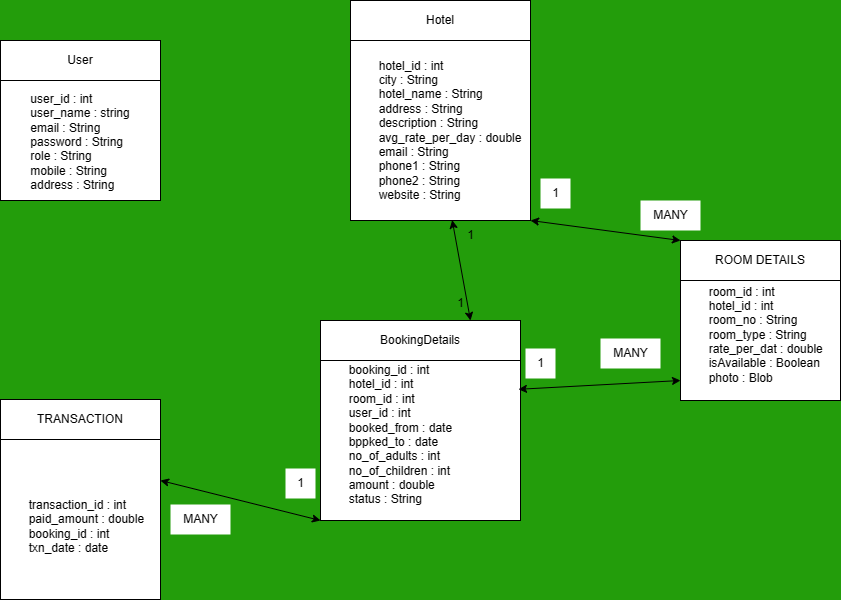

The diagram above was exported from draw.io. Its source (the exported page's mxGraphModel, read from the mxfile embedded in the PNG):
<mxGraphModel dx="1226" dy="629" grid="1" gridSize="10" guides="1" tooltips="1" connect="1" arrows="1" fold="1" page="1" pageScale="1" pageWidth="850" pageHeight="1100" background="#239d0b" math="0" shadow="0">
  <root>
    <mxCell id="0" />
    <mxCell id="1" parent="0" />
    <mxCell id="kysbB_G3PkZf7w8fTysP-1" value="&lt;div style=&quot;text-align: left;&quot;&gt;&lt;br&gt;&lt;/div&gt;&lt;div style=&quot;text-align: left;&quot;&gt;&lt;span style=&quot;background-color: initial;&quot;&gt;&lt;br&gt;&lt;/span&gt;&lt;/div&gt;&lt;div style=&quot;text-align: left;&quot;&gt;&lt;span style=&quot;background-color: initial;&quot;&gt;&lt;br&gt;&lt;/span&gt;&lt;/div&gt;&lt;div style=&quot;text-align: left;&quot;&gt;&lt;span style=&quot;background-color: initial;&quot;&gt;&lt;br&gt;&lt;/span&gt;&lt;/div&gt;&lt;div style=&quot;text-align: left;&quot;&gt;&lt;span style=&quot;background-color: initial;&quot;&gt;user_id : int&lt;/span&gt;&lt;br&gt;&lt;/div&gt;&lt;div style=&quot;text-align: left;&quot;&gt;user_name : string&lt;/div&gt;&lt;div style=&quot;text-align: left;&quot;&gt;email : String&lt;/div&gt;&lt;div style=&quot;text-align: left;&quot;&gt;password : String&lt;/div&gt;&lt;div style=&quot;text-align: left;&quot;&gt;role : String&lt;/div&gt;&lt;div style=&quot;text-align: left;&quot;&gt;mobile : String&lt;/div&gt;&lt;div style=&quot;text-align: left;&quot;&gt;address : String&lt;/div&gt;&lt;div style=&quot;text-align: left;&quot;&gt;&lt;br&gt;&lt;/div&gt;" style="whiteSpace=wrap;html=1;aspect=fixed;align=center;" vertex="1" parent="1">
      <mxGeometry y="40" width="160" height="160" as="geometry" />
    </mxCell>
    <mxCell id="kysbB_G3PkZf7w8fTysP-3" value="User" style="rounded=0;whiteSpace=wrap;html=1;" vertex="1" parent="1">
      <mxGeometry y="40" width="160" height="40" as="geometry" />
    </mxCell>
    <mxCell id="kysbB_G3PkZf7w8fTysP-6" value="&lt;div&gt;&lt;br&gt;&lt;/div&gt;&lt;div&gt;&lt;br&gt;&lt;/div&gt;&lt;span style=&quot;white-space: pre;&quot;&gt;&#09;&lt;/span&gt;transaction_id : int&lt;div style=&quot;&quot;&gt;&lt;span style=&quot;white-space: pre;&quot;&gt;&#09;&lt;/span&gt;paid_amount : double&lt;/div&gt;&lt;div&gt;&lt;span style=&quot;white-space: pre;&quot;&gt;&#09;&lt;/span&gt;booking_id : int&lt;/div&gt;&lt;div&gt;&lt;span style=&quot;white-space: pre;&quot;&gt;&#09;&lt;/span&gt;txn_date : date&lt;/div&gt;&lt;div&gt;&lt;br&gt;&lt;/div&gt;" style="whiteSpace=wrap;html=1;aspect=fixed;align=left;" vertex="1" parent="1">
      <mxGeometry y="439" width="160" height="160" as="geometry" />
    </mxCell>
    <mxCell id="kysbB_G3PkZf7w8fTysP-7" value="TRANSACTION" style="rounded=0;whiteSpace=wrap;html=1;" vertex="1" parent="1">
      <mxGeometry y="399" width="160" height="40" as="geometry" />
    </mxCell>
    <mxCell id="kysbB_G3PkZf7w8fTysP-12" value="&lt;div style=&quot;text-align: justify;&quot;&gt;&lt;span style=&quot;white-space: pre;&quot;&gt;&#09;&lt;/span&gt;hotel_id : int&lt;br&gt;&lt;/div&gt;&lt;div style=&quot;text-align: justify;&quot;&gt;&lt;span style=&quot;white-space: pre;&quot;&gt;&#09;&lt;/span&gt;city : String&lt;br&gt;&lt;/div&gt;&lt;div style=&quot;text-align: justify;&quot;&gt;&lt;span style=&quot;white-space: pre;&quot;&gt;&#09;&lt;/span&gt;hotel_name : String&lt;br&gt;&lt;/div&gt;&lt;div style=&quot;text-align: justify;&quot;&gt;&lt;span style=&quot;white-space: pre;&quot;&gt;&#09;&lt;/span&gt;address : String&lt;br&gt;&lt;/div&gt;&lt;div style=&quot;text-align: justify;&quot;&gt;&lt;span style=&quot;white-space: pre;&quot;&gt;&#09;&lt;/span&gt;description : String&lt;br&gt;&lt;/div&gt;&lt;div style=&quot;text-align: justify;&quot;&gt;&amp;nbsp; &amp;nbsp; &amp;nbsp; &amp;nbsp; avg_rate_per_day : double&lt;br&gt;&lt;/div&gt;&lt;div style=&quot;text-align: justify;&quot;&gt;&lt;span style=&quot;white-space: pre;&quot;&gt;&#09;&lt;/span&gt;email : String&lt;br&gt;&lt;/div&gt;&lt;div style=&quot;text-align: justify;&quot;&gt;&lt;span style=&quot;white-space: pre;&quot;&gt;&#09;&lt;/span&gt;phone1 : String&lt;br&gt;&lt;/div&gt;&lt;div style=&quot;text-align: justify;&quot;&gt;&lt;span style=&quot;white-space: pre;&quot;&gt;&#09;&lt;/span&gt;phone2 : String&lt;br&gt;&lt;/div&gt;&lt;div style=&quot;text-align: justify;&quot;&gt;&lt;span style=&quot;white-space: pre;&quot;&gt;&#09;&lt;/span&gt;website : String&lt;br&gt;&lt;/div&gt;" style="whiteSpace=wrap;html=1;aspect=fixed;align=left;" vertex="1" parent="1">
      <mxGeometry x="350" y="40" width="180" height="180" as="geometry" />
    </mxCell>
    <mxCell id="kysbB_G3PkZf7w8fTysP-13" value="&lt;div style=&quot;&quot;&gt;&lt;br&gt;&lt;/div&gt;&lt;div style=&quot;&quot;&gt;&lt;br&gt;&lt;/div&gt;&lt;div style=&quot;&quot;&gt;&lt;span style=&quot;white-space: pre;&quot;&gt;&#09;&lt;/span&gt;room_id : int&lt;br&gt;&lt;/div&gt;&lt;div style=&quot;&quot;&gt;&lt;span style=&quot;white-space: pre;&quot;&gt;&#09;&lt;/span&gt;hotel_id : int&lt;br&gt;&lt;/div&gt;&lt;div style=&quot;&quot;&gt;&lt;span style=&quot;white-space: pre;&quot;&gt;&#09;&lt;/span&gt;room_no : String&lt;/div&gt;&lt;div style=&quot;&quot;&gt;&lt;span style=&quot;white-space: pre;&quot;&gt;&#09;&lt;/span&gt;room_type : String&lt;/div&gt;&lt;div style=&quot;&quot;&gt;&lt;span style=&quot;white-space: pre;&quot;&gt;&#09;&lt;/span&gt;rate_per_dat : double&lt;/div&gt;&lt;div style=&quot;&quot;&gt;&lt;span style=&quot;white-space: pre;&quot;&gt;&#09;&lt;/span&gt;isAvailable : Boolean&lt;/div&gt;&lt;div style=&quot;&quot;&gt;&lt;span style=&quot;white-space: pre;&quot;&gt;&#09;&lt;/span&gt;photo : Blob&lt;/div&gt;" style="whiteSpace=wrap;html=1;aspect=fixed;align=left;" vertex="1" parent="1">
      <mxGeometry x="680" y="240" width="160" height="160" as="geometry" />
    </mxCell>
    <mxCell id="kysbB_G3PkZf7w8fTysP-14" value="&lt;div style=&quot;&quot;&gt;&lt;br&gt;&lt;/div&gt;&lt;div style=&quot;&quot;&gt;&lt;br&gt;&lt;/div&gt;&lt;div style=&quot;&quot;&gt;&lt;span style=&quot;background-color: initial;&quot;&gt;&lt;span style=&quot;white-space: pre;&quot;&gt;&#09;&lt;/span&gt;booking_id : int&lt;/span&gt;&lt;br&gt;&lt;/div&gt;&lt;div style=&quot;&quot;&gt;&lt;span style=&quot;white-space: pre;&quot;&gt;&#09;&lt;/span&gt;hotel_id : int&lt;/div&gt;&lt;div style=&quot;&quot;&gt;&lt;span style=&quot;white-space: pre;&quot;&gt;&#09;&lt;/span&gt;room_id : int&lt;/div&gt;&lt;div style=&quot;&quot;&gt;&lt;span style=&quot;white-space: pre;&quot;&gt;&#09;&lt;/span&gt;user_id : int&lt;/div&gt;&lt;div style=&quot;&quot;&gt;&lt;span style=&quot;white-space: pre;&quot;&gt;&#09;&lt;/span&gt;booked_from : date&lt;/div&gt;&lt;div style=&quot;&quot;&gt;&lt;span style=&quot;white-space: pre;&quot;&gt;&#09;&lt;/span&gt;bppked_to : date&lt;/div&gt;&lt;div style=&quot;&quot;&gt;&lt;span style=&quot;white-space: pre;&quot;&gt;&#09;&lt;/span&gt;no_of_adults : int&lt;/div&gt;&lt;div style=&quot;&quot;&gt;&lt;span style=&quot;white-space: pre;&quot;&gt;&#09;&lt;/span&gt;no_of_children : int&lt;/div&gt;&lt;div style=&quot;&quot;&gt;&lt;span style=&quot;white-space: pre;&quot;&gt;&#09;&lt;/span&gt;amount : double&lt;/div&gt;&lt;div style=&quot;&quot;&gt;&lt;span style=&quot;white-space: pre;&quot;&gt;&#09;&lt;/span&gt;status : String&lt;br&gt;&lt;/div&gt;" style="whiteSpace=wrap;html=1;aspect=fixed;align=left;" vertex="1" parent="1">
      <mxGeometry x="320" y="320" width="200" height="200" as="geometry" />
    </mxCell>
    <mxCell id="kysbB_G3PkZf7w8fTysP-15" value="Hotel" style="rounded=0;whiteSpace=wrap;html=1;" vertex="1" parent="1">
      <mxGeometry x="350" width="180" height="40" as="geometry" />
    </mxCell>
    <mxCell id="kysbB_G3PkZf7w8fTysP-16" value="BookingDetails" style="rounded=0;whiteSpace=wrap;html=1;" vertex="1" parent="1">
      <mxGeometry x="320" y="320" width="200" height="40" as="geometry" />
    </mxCell>
    <mxCell id="kysbB_G3PkZf7w8fTysP-17" value="ROOM DETAILS" style="rounded=0;whiteSpace=wrap;html=1;" vertex="1" parent="1">
      <mxGeometry x="680" y="240" width="160" height="40" as="geometry" />
    </mxCell>
    <mxCell id="kysbB_G3PkZf7w8fTysP-21" value="" style="endArrow=classic;startArrow=classic;html=1;rounded=0;entryX=0;entryY=0;entryDx=0;entryDy=0;exitX=1;exitY=1;exitDx=0;exitDy=0;" edge="1" parent="1" source="kysbB_G3PkZf7w8fTysP-12" target="kysbB_G3PkZf7w8fTysP-17">
      <mxGeometry width="50" height="50" relative="1" as="geometry">
        <mxPoint x="450" y="270" as="sourcePoint" />
        <mxPoint x="500" y="220" as="targetPoint" />
      </mxGeometry>
    </mxCell>
    <mxCell id="kysbB_G3PkZf7w8fTysP-22" value="MANY" style="text;html=1;align=center;verticalAlign=middle;resizable=0;points=[];autosize=1;strokeColor=none;fillColor=default;" vertex="1" parent="1">
      <mxGeometry x="640" y="200" width="60" height="30" as="geometry" />
    </mxCell>
    <mxCell id="kysbB_G3PkZf7w8fTysP-23" value="1" style="text;html=1;align=center;verticalAlign=middle;resizable=0;points=[];autosize=1;rounded=0;fillColor=default;" vertex="1" parent="1">
      <mxGeometry x="540" y="178" width="30" height="30" as="geometry" />
    </mxCell>
    <mxCell id="kysbB_G3PkZf7w8fTysP-24" value="" style="endArrow=classic;startArrow=classic;html=1;rounded=0;entryX=0;entryY=1;entryDx=0;entryDy=0;" edge="1" parent="1" target="kysbB_G3PkZf7w8fTysP-14">
      <mxGeometry width="50" height="50" relative="1" as="geometry">
        <mxPoint x="160" y="480" as="sourcePoint" />
        <mxPoint x="500" y="470" as="targetPoint" />
      </mxGeometry>
    </mxCell>
    <mxCell id="kysbB_G3PkZf7w8fTysP-25" value="1" style="text;html=1;align=center;verticalAlign=middle;resizable=0;points=[];autosize=1;strokeColor=none;fillColor=default;" vertex="1" parent="1">
      <mxGeometry x="285" y="468" width="30" height="30" as="geometry" />
    </mxCell>
    <mxCell id="kysbB_G3PkZf7w8fTysP-26" value="MANY" style="text;html=1;align=center;verticalAlign=middle;resizable=0;points=[];autosize=1;strokeColor=none;fillColor=default;" vertex="1" parent="1">
      <mxGeometry x="170" y="504" width="60" height="30" as="geometry" />
    </mxCell>
    <mxCell id="kysbB_G3PkZf7w8fTysP-27" value="" style="endArrow=classic;startArrow=classic;html=1;rounded=0;entryX=0;entryY=0.75;entryDx=0;entryDy=0;exitX=0.99;exitY=0.344;exitDx=0;exitDy=0;exitPerimeter=0;" edge="1" parent="1" source="kysbB_G3PkZf7w8fTysP-14">
      <mxGeometry width="50" height="50" relative="1" as="geometry">
        <mxPoint x="480" y="380" as="sourcePoint" />
        <mxPoint x="680" y="380" as="targetPoint" />
      </mxGeometry>
    </mxCell>
    <mxCell id="kysbB_G3PkZf7w8fTysP-28" value="1" style="text;html=1;align=center;verticalAlign=middle;resizable=0;points=[];autosize=1;fillColor=default;" vertex="1" parent="1">
      <mxGeometry x="525" y="348" width="30" height="30" as="geometry" />
    </mxCell>
    <mxCell id="kysbB_G3PkZf7w8fTysP-29" value="MANY" style="text;html=1;align=center;verticalAlign=middle;resizable=0;points=[];autosize=1;strokeColor=none;fillColor=default;" vertex="1" parent="1">
      <mxGeometry x="600" y="338" width="60" height="30" as="geometry" />
    </mxCell>
    <mxCell id="kysbB_G3PkZf7w8fTysP-30" value="" style="endArrow=classic;startArrow=classic;html=1;rounded=0;exitX=0.75;exitY=0;exitDx=0;exitDy=0;entryX=0.565;entryY=0.998;entryDx=0;entryDy=0;entryPerimeter=0;" edge="1" parent="1" source="kysbB_G3PkZf7w8fTysP-16" target="kysbB_G3PkZf7w8fTysP-12">
      <mxGeometry width="50" height="50" relative="1" as="geometry">
        <mxPoint x="450" y="240" as="sourcePoint" />
        <mxPoint x="500" y="190" as="targetPoint" />
      </mxGeometry>
    </mxCell>
    <mxCell id="kysbB_G3PkZf7w8fTysP-31" value="1" style="text;html=1;align=center;verticalAlign=middle;resizable=0;points=[];autosize=1;strokeColor=none;fillColor=none;" vertex="1" parent="1">
      <mxGeometry x="445" y="288" width="30" height="30" as="geometry" />
    </mxCell>
    <mxCell id="kysbB_G3PkZf7w8fTysP-32" value="1" style="text;html=1;align=center;verticalAlign=middle;resizable=0;points=[];autosize=1;strokeColor=none;fillColor=none;" vertex="1" parent="1">
      <mxGeometry x="455" y="220" width="30" height="30" as="geometry" />
    </mxCell>
  </root>
</mxGraphModel>